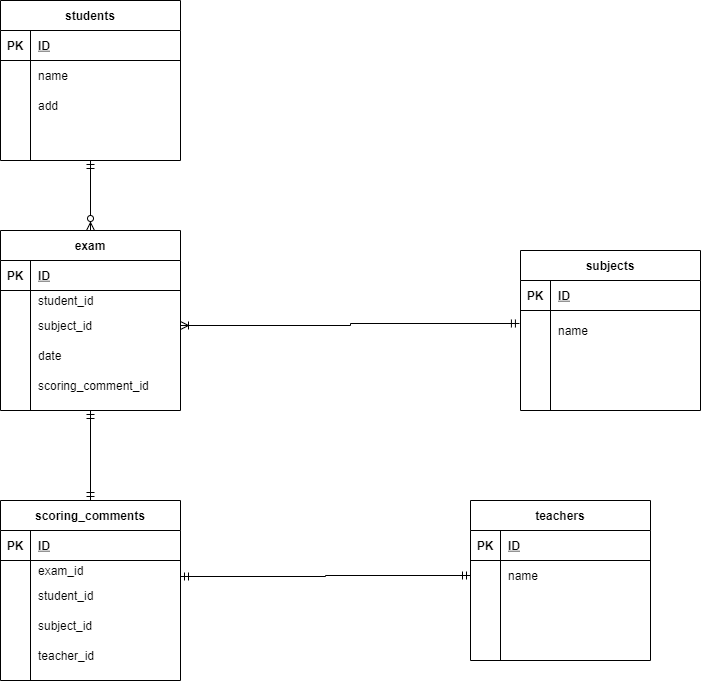

The diagram above was exported from draw.io. Its source (the exported page's mxGraphModel, read from the mxfile embedded in the PNG):
<mxGraphModel dx="645" dy="1987" grid="1" gridSize="10" guides="1" tooltips="1" connect="1" arrows="1" fold="1" page="1" pageScale="1" pageWidth="1169" pageHeight="827" math="0" shadow="0">
  <root>
    <mxCell id="0" />
    <mxCell id="1" parent="0" />
    <mxCell id="103" style="edgeStyle=orthogonalEdgeStyle;rounded=0;orthogonalLoop=1;jettySize=auto;html=1;entryX=0.5;entryY=0;entryDx=0;entryDy=0;startArrow=ERmandOne;startFill=0;endArrow=ERzeroToMany;endFill=1;" parent="1" source="2" target="28" edge="1">
      <mxGeometry relative="1" as="geometry" />
    </mxCell>
    <mxCell id="2" value="students" style="shape=table;startSize=30;container=1;collapsible=1;childLayout=tableLayout;fixedRows=1;rowLines=0;fontStyle=1;align=center;resizeLast=1;" parent="1" vertex="1">
      <mxGeometry x="40" y="-1600" width="180" height="160" as="geometry" />
    </mxCell>
    <mxCell id="3" value="" style="shape=partialRectangle;collapsible=0;dropTarget=0;pointerEvents=0;fillColor=none;top=0;left=0;bottom=1;right=0;points=[[0,0.5],[1,0.5]];portConstraint=eastwest;" parent="2" vertex="1">
      <mxGeometry y="30" width="180" height="30" as="geometry" />
    </mxCell>
    <mxCell id="4" value="PK" style="shape=partialRectangle;connectable=0;fillColor=none;top=0;left=0;bottom=0;right=0;fontStyle=1;overflow=hidden;" parent="3" vertex="1">
      <mxGeometry width="30" height="30" as="geometry" />
    </mxCell>
    <mxCell id="5" value="ID" style="shape=partialRectangle;connectable=0;fillColor=none;top=0;left=0;bottom=0;right=0;align=left;spacingLeft=6;fontStyle=5;overflow=hidden;" parent="3" vertex="1">
      <mxGeometry x="30" width="150" height="30" as="geometry" />
    </mxCell>
    <mxCell id="6" value="" style="shape=partialRectangle;collapsible=0;dropTarget=0;pointerEvents=0;fillColor=none;top=0;left=0;bottom=0;right=0;points=[[0,0.5],[1,0.5]];portConstraint=eastwest;" parent="2" vertex="1">
      <mxGeometry y="60" width="180" height="30" as="geometry" />
    </mxCell>
    <mxCell id="7" value="" style="shape=partialRectangle;connectable=0;fillColor=none;top=0;left=0;bottom=0;right=0;editable=1;overflow=hidden;" parent="6" vertex="1">
      <mxGeometry width="30" height="30" as="geometry" />
    </mxCell>
    <mxCell id="8" value="name" style="shape=partialRectangle;connectable=0;fillColor=none;top=0;left=0;bottom=0;right=0;align=left;spacingLeft=6;overflow=hidden;" parent="6" vertex="1">
      <mxGeometry x="30" width="150" height="30" as="geometry" />
    </mxCell>
    <mxCell id="9" value="" style="shape=partialRectangle;collapsible=0;dropTarget=0;pointerEvents=0;fillColor=none;top=0;left=0;bottom=0;right=0;points=[[0,0.5],[1,0.5]];portConstraint=eastwest;" parent="2" vertex="1">
      <mxGeometry y="90" width="180" height="30" as="geometry" />
    </mxCell>
    <mxCell id="10" value="" style="shape=partialRectangle;connectable=0;fillColor=none;top=0;left=0;bottom=0;right=0;editable=1;overflow=hidden;" parent="9" vertex="1">
      <mxGeometry width="30" height="30" as="geometry" />
    </mxCell>
    <mxCell id="11" value="add" style="shape=partialRectangle;connectable=0;fillColor=none;top=0;left=0;bottom=0;right=0;align=left;spacingLeft=6;overflow=hidden;" parent="9" vertex="1">
      <mxGeometry x="30" width="150" height="30" as="geometry" />
    </mxCell>
    <mxCell id="12" value="" style="shape=partialRectangle;collapsible=0;dropTarget=0;pointerEvents=0;fillColor=none;top=0;left=0;bottom=0;right=0;points=[[0,0.5],[1,0.5]];portConstraint=eastwest;" parent="2" vertex="1">
      <mxGeometry y="120" width="180" height="30" as="geometry" />
    </mxCell>
    <mxCell id="13" value="" style="shape=partialRectangle;connectable=0;fillColor=none;top=0;left=0;bottom=0;right=0;editable=1;overflow=hidden;" parent="12" vertex="1">
      <mxGeometry width="30" height="30" as="geometry" />
    </mxCell>
    <mxCell id="14" value="" style="shape=partialRectangle;connectable=0;fillColor=none;top=0;left=0;bottom=0;right=0;align=left;spacingLeft=6;overflow=hidden;" parent="12" vertex="1">
      <mxGeometry x="30" width="150" height="30" as="geometry" />
    </mxCell>
    <mxCell id="15" value="teachers" style="shape=table;startSize=30;container=1;collapsible=1;childLayout=tableLayout;fixedRows=1;rowLines=0;fontStyle=1;align=center;resizeLast=1;" parent="1" vertex="1">
      <mxGeometry x="510" y="-1100" width="180" height="160" as="geometry" />
    </mxCell>
    <mxCell id="16" value="" style="shape=partialRectangle;collapsible=0;dropTarget=0;pointerEvents=0;fillColor=none;top=0;left=0;bottom=1;right=0;points=[[0,0.5],[1,0.5]];portConstraint=eastwest;" parent="15" vertex="1">
      <mxGeometry y="30" width="180" height="30" as="geometry" />
    </mxCell>
    <mxCell id="17" value="PK" style="shape=partialRectangle;connectable=0;fillColor=none;top=0;left=0;bottom=0;right=0;fontStyle=1;overflow=hidden;" parent="16" vertex="1">
      <mxGeometry width="30" height="30" as="geometry" />
    </mxCell>
    <mxCell id="18" value="ID" style="shape=partialRectangle;connectable=0;fillColor=none;top=0;left=0;bottom=0;right=0;align=left;spacingLeft=6;fontStyle=5;overflow=hidden;" parent="16" vertex="1">
      <mxGeometry x="30" width="150" height="30" as="geometry" />
    </mxCell>
    <mxCell id="19" value="" style="shape=partialRectangle;collapsible=0;dropTarget=0;pointerEvents=0;fillColor=none;top=0;left=0;bottom=0;right=0;points=[[0,0.5],[1,0.5]];portConstraint=eastwest;" parent="15" vertex="1">
      <mxGeometry y="60" width="180" height="30" as="geometry" />
    </mxCell>
    <mxCell id="20" value="" style="shape=partialRectangle;connectable=0;fillColor=none;top=0;left=0;bottom=0;right=0;editable=1;overflow=hidden;" parent="19" vertex="1">
      <mxGeometry width="30" height="30" as="geometry" />
    </mxCell>
    <mxCell id="21" value="name" style="shape=partialRectangle;connectable=0;fillColor=none;top=0;left=0;bottom=0;right=0;align=left;spacingLeft=6;overflow=hidden;" parent="19" vertex="1">
      <mxGeometry x="30" width="150" height="30" as="geometry" />
    </mxCell>
    <mxCell id="22" value="" style="shape=partialRectangle;collapsible=0;dropTarget=0;pointerEvents=0;fillColor=none;top=0;left=0;bottom=0;right=0;points=[[0,0.5],[1,0.5]];portConstraint=eastwest;" parent="15" vertex="1">
      <mxGeometry y="90" width="180" height="30" as="geometry" />
    </mxCell>
    <mxCell id="23" value="" style="shape=partialRectangle;connectable=0;fillColor=none;top=0;left=0;bottom=0;right=0;editable=1;overflow=hidden;" parent="22" vertex="1">
      <mxGeometry width="30" height="30" as="geometry" />
    </mxCell>
    <mxCell id="24" value="" style="shape=partialRectangle;connectable=0;fillColor=none;top=0;left=0;bottom=0;right=0;align=left;spacingLeft=6;overflow=hidden;" parent="22" vertex="1">
      <mxGeometry x="30" width="150" height="30" as="geometry" />
    </mxCell>
    <mxCell id="25" value="" style="shape=partialRectangle;collapsible=0;dropTarget=0;pointerEvents=0;fillColor=none;top=0;left=0;bottom=0;right=0;points=[[0,0.5],[1,0.5]];portConstraint=eastwest;" parent="15" vertex="1">
      <mxGeometry y="120" width="180" height="30" as="geometry" />
    </mxCell>
    <mxCell id="26" value="" style="shape=partialRectangle;connectable=0;fillColor=none;top=0;left=0;bottom=0;right=0;editable=1;overflow=hidden;" parent="25" vertex="1">
      <mxGeometry width="30" height="30" as="geometry" />
    </mxCell>
    <mxCell id="27" value="" style="shape=partialRectangle;connectable=0;fillColor=none;top=0;left=0;bottom=0;right=0;align=left;spacingLeft=6;overflow=hidden;" parent="25" vertex="1">
      <mxGeometry x="30" width="150" height="30" as="geometry" />
    </mxCell>
    <mxCell id="139" style="edgeStyle=orthogonalEdgeStyle;rounded=0;orthogonalLoop=1;jettySize=auto;html=1;entryX=0.5;entryY=0;entryDx=0;entryDy=0;startArrow=ERmandOne;startFill=0;endArrow=ERmandOne;endFill=0;" edge="1" parent="1" source="28" target="54">
      <mxGeometry relative="1" as="geometry" />
    </mxCell>
    <mxCell id="28" value="exam" style="shape=table;startSize=30;container=1;collapsible=1;childLayout=tableLayout;fixedRows=1;rowLines=0;fontStyle=1;align=center;resizeLast=1;" parent="1" vertex="1">
      <mxGeometry x="40" y="-1370" width="180" height="180" as="geometry" />
    </mxCell>
    <mxCell id="29" value="" style="shape=partialRectangle;collapsible=0;dropTarget=0;pointerEvents=0;fillColor=none;top=0;left=0;bottom=1;right=0;points=[[0,0.5],[1,0.5]];portConstraint=eastwest;" parent="28" vertex="1">
      <mxGeometry y="30" width="180" height="30" as="geometry" />
    </mxCell>
    <mxCell id="30" value="PK" style="shape=partialRectangle;connectable=0;fillColor=none;top=0;left=0;bottom=0;right=0;fontStyle=1;overflow=hidden;" parent="29" vertex="1">
      <mxGeometry width="30" height="30" as="geometry" />
    </mxCell>
    <mxCell id="31" value="ID" style="shape=partialRectangle;connectable=0;fillColor=none;top=0;left=0;bottom=0;right=0;align=left;spacingLeft=6;fontStyle=5;overflow=hidden;" parent="29" vertex="1">
      <mxGeometry x="30" width="150" height="30" as="geometry" />
    </mxCell>
    <mxCell id="32" value="" style="shape=partialRectangle;collapsible=0;dropTarget=0;pointerEvents=0;fillColor=none;top=0;left=0;bottom=0;right=0;points=[[0,0.5],[1,0.5]];portConstraint=eastwest;" parent="28" vertex="1">
      <mxGeometry y="60" width="180" height="20" as="geometry" />
    </mxCell>
    <mxCell id="33" value="" style="shape=partialRectangle;connectable=0;fillColor=none;top=0;left=0;bottom=0;right=0;editable=1;overflow=hidden;" parent="32" vertex="1">
      <mxGeometry width="30" height="20" as="geometry" />
    </mxCell>
    <mxCell id="34" value="student_id" style="shape=partialRectangle;connectable=0;fillColor=none;top=0;left=0;bottom=0;right=0;align=left;spacingLeft=6;overflow=hidden;" parent="32" vertex="1">
      <mxGeometry x="30" width="150" height="20" as="geometry" />
    </mxCell>
    <mxCell id="35" value="" style="shape=partialRectangle;collapsible=0;dropTarget=0;pointerEvents=0;fillColor=none;top=0;left=0;bottom=0;right=0;points=[[0,0.5],[1,0.5]];portConstraint=eastwest;" parent="28" vertex="1">
      <mxGeometry y="80" width="180" height="30" as="geometry" />
    </mxCell>
    <mxCell id="36" value="" style="shape=partialRectangle;connectable=0;fillColor=none;top=0;left=0;bottom=0;right=0;editable=1;overflow=hidden;" parent="35" vertex="1">
      <mxGeometry width="30" height="30" as="geometry" />
    </mxCell>
    <mxCell id="37" value="subject_id" style="shape=partialRectangle;connectable=0;fillColor=none;top=0;left=0;bottom=0;right=0;align=left;spacingLeft=6;overflow=hidden;" parent="35" vertex="1">
      <mxGeometry x="30" width="150" height="30" as="geometry" />
    </mxCell>
    <mxCell id="38" value="" style="shape=partialRectangle;collapsible=0;dropTarget=0;pointerEvents=0;fillColor=none;top=0;left=0;bottom=0;right=0;points=[[0,0.5],[1,0.5]];portConstraint=eastwest;" parent="28" vertex="1">
      <mxGeometry y="110" width="180" height="30" as="geometry" />
    </mxCell>
    <mxCell id="39" value="" style="shape=partialRectangle;connectable=0;fillColor=none;top=0;left=0;bottom=0;right=0;editable=1;overflow=hidden;" parent="38" vertex="1">
      <mxGeometry width="30" height="30" as="geometry" />
    </mxCell>
    <mxCell id="40" value="date" style="shape=partialRectangle;connectable=0;fillColor=none;top=0;left=0;bottom=0;right=0;align=left;spacingLeft=6;overflow=hidden;" parent="38" vertex="1">
      <mxGeometry x="30" width="150" height="30" as="geometry" />
    </mxCell>
    <mxCell id="143" style="shape=partialRectangle;collapsible=0;dropTarget=0;pointerEvents=0;fillColor=none;top=0;left=0;bottom=0;right=0;points=[[0,0.5],[1,0.5]];portConstraint=eastwest;" vertex="1" parent="28">
      <mxGeometry y="140" width="180" height="30" as="geometry" />
    </mxCell>
    <mxCell id="144" style="shape=partialRectangle;connectable=0;fillColor=none;top=0;left=0;bottom=0;right=0;editable=1;overflow=hidden;" vertex="1" parent="143">
      <mxGeometry width="30" height="30" as="geometry" />
    </mxCell>
    <mxCell id="145" value="scoring_comment_id" style="shape=partialRectangle;connectable=0;fillColor=none;top=0;left=0;bottom=0;right=0;align=left;spacingLeft=6;overflow=hidden;" vertex="1" parent="143">
      <mxGeometry x="30" width="150" height="30" as="geometry" />
    </mxCell>
    <mxCell id="54" value="scoring_comments" style="shape=table;startSize=30;container=1;collapsible=1;childLayout=tableLayout;fixedRows=1;rowLines=0;fontStyle=1;align=center;resizeLast=1;" parent="1" vertex="1">
      <mxGeometry x="40" y="-1100" width="180" height="180" as="geometry" />
    </mxCell>
    <mxCell id="55" value="" style="shape=partialRectangle;collapsible=0;dropTarget=0;pointerEvents=0;fillColor=none;top=0;left=0;bottom=1;right=0;points=[[0,0.5],[1,0.5]];portConstraint=eastwest;" parent="54" vertex="1">
      <mxGeometry y="30" width="180" height="30" as="geometry" />
    </mxCell>
    <mxCell id="56" value="PK" style="shape=partialRectangle;connectable=0;fillColor=none;top=0;left=0;bottom=0;right=0;fontStyle=1;overflow=hidden;" parent="55" vertex="1">
      <mxGeometry width="30" height="30" as="geometry" />
    </mxCell>
    <mxCell id="57" value="ID" style="shape=partialRectangle;connectable=0;fillColor=none;top=0;left=0;bottom=0;right=0;align=left;spacingLeft=6;fontStyle=5;overflow=hidden;" parent="55" vertex="1">
      <mxGeometry x="30" width="150" height="30" as="geometry" />
    </mxCell>
    <mxCell id="58" value="" style="shape=partialRectangle;collapsible=0;dropTarget=0;pointerEvents=0;fillColor=none;top=0;left=0;bottom=0;right=0;points=[[0,0.5],[1,0.5]];portConstraint=eastwest;" parent="54" vertex="1">
      <mxGeometry y="60" width="180" height="20" as="geometry" />
    </mxCell>
    <mxCell id="59" value="" style="shape=partialRectangle;connectable=0;fillColor=none;top=0;left=0;bottom=0;right=0;editable=1;overflow=hidden;" parent="58" vertex="1">
      <mxGeometry width="30" height="20" as="geometry" />
    </mxCell>
    <mxCell id="60" value="exam_id" style="shape=partialRectangle;connectable=0;fillColor=none;top=0;left=0;bottom=0;right=0;align=left;spacingLeft=6;overflow=hidden;" parent="58" vertex="1">
      <mxGeometry x="30" width="150" height="20" as="geometry" />
    </mxCell>
    <mxCell id="61" value="" style="shape=partialRectangle;collapsible=0;dropTarget=0;pointerEvents=0;fillColor=none;top=0;left=0;bottom=0;right=0;points=[[0,0.5],[1,0.5]];portConstraint=eastwest;" parent="54" vertex="1">
      <mxGeometry y="80" width="180" height="30" as="geometry" />
    </mxCell>
    <mxCell id="62" value="" style="shape=partialRectangle;connectable=0;fillColor=none;top=0;left=0;bottom=0;right=0;editable=1;overflow=hidden;" parent="61" vertex="1">
      <mxGeometry width="30" height="30" as="geometry" />
    </mxCell>
    <mxCell id="63" value="student_id" style="shape=partialRectangle;connectable=0;fillColor=none;top=0;left=0;bottom=0;right=0;align=left;spacingLeft=6;overflow=hidden;" parent="61" vertex="1">
      <mxGeometry x="30" width="150" height="30" as="geometry" />
    </mxCell>
    <mxCell id="64" value="" style="shape=partialRectangle;collapsible=0;dropTarget=0;pointerEvents=0;fillColor=none;top=0;left=0;bottom=0;right=0;points=[[0,0.5],[1,0.5]];portConstraint=eastwest;" parent="54" vertex="1">
      <mxGeometry y="110" width="180" height="30" as="geometry" />
    </mxCell>
    <mxCell id="65" value="" style="shape=partialRectangle;connectable=0;fillColor=none;top=0;left=0;bottom=0;right=0;editable=1;overflow=hidden;" parent="64" vertex="1">
      <mxGeometry width="30" height="30" as="geometry" />
    </mxCell>
    <mxCell id="66" value="subject_id" style="shape=partialRectangle;connectable=0;fillColor=none;top=0;left=0;bottom=0;right=0;align=left;spacingLeft=6;overflow=hidden;" parent="64" vertex="1">
      <mxGeometry x="30" width="150" height="30" as="geometry" />
    </mxCell>
    <mxCell id="147" style="shape=partialRectangle;collapsible=0;dropTarget=0;pointerEvents=0;fillColor=none;top=0;left=0;bottom=0;right=0;points=[[0,0.5],[1,0.5]];portConstraint=eastwest;" vertex="1" parent="54">
      <mxGeometry y="140" width="180" height="30" as="geometry" />
    </mxCell>
    <mxCell id="148" style="shape=partialRectangle;connectable=0;fillColor=none;top=0;left=0;bottom=0;right=0;editable=1;overflow=hidden;" vertex="1" parent="147">
      <mxGeometry width="30" height="30" as="geometry" />
    </mxCell>
    <mxCell id="149" value="teacher_id" style="shape=partialRectangle;connectable=0;fillColor=none;top=0;left=0;bottom=0;right=0;align=left;spacingLeft=6;overflow=hidden;" vertex="1" parent="147">
      <mxGeometry x="30" width="150" height="30" as="geometry" />
    </mxCell>
    <mxCell id="67" value="subjects" style="shape=table;startSize=30;container=1;collapsible=1;childLayout=tableLayout;fixedRows=1;rowLines=0;fontStyle=1;align=center;resizeLast=1;" parent="1" vertex="1">
      <mxGeometry x="560" y="-1350" width="180" height="160" as="geometry" />
    </mxCell>
    <mxCell id="68" value="" style="shape=partialRectangle;collapsible=0;dropTarget=0;pointerEvents=0;fillColor=none;top=0;left=0;bottom=1;right=0;points=[[0,0.5],[1,0.5]];portConstraint=eastwest;" parent="67" vertex="1">
      <mxGeometry y="30" width="180" height="30" as="geometry" />
    </mxCell>
    <mxCell id="69" value="PK" style="shape=partialRectangle;connectable=0;fillColor=none;top=0;left=0;bottom=0;right=0;fontStyle=1;overflow=hidden;" parent="68" vertex="1">
      <mxGeometry width="30" height="30" as="geometry" />
    </mxCell>
    <mxCell id="70" value="ID" style="shape=partialRectangle;connectable=0;fillColor=none;top=0;left=0;bottom=0;right=0;align=left;spacingLeft=6;fontStyle=5;overflow=hidden;" parent="68" vertex="1">
      <mxGeometry x="30" width="150" height="30" as="geometry" />
    </mxCell>
    <mxCell id="71" value="" style="shape=partialRectangle;collapsible=0;dropTarget=0;pointerEvents=0;fillColor=none;top=0;left=0;bottom=0;right=0;points=[[0,0.5],[1,0.5]];portConstraint=eastwest;" parent="67" vertex="1">
      <mxGeometry y="60" width="180" height="40" as="geometry" />
    </mxCell>
    <mxCell id="72" value="" style="shape=partialRectangle;connectable=0;fillColor=none;top=0;left=0;bottom=0;right=0;editable=1;overflow=hidden;" parent="71" vertex="1">
      <mxGeometry width="30" height="40" as="geometry" />
    </mxCell>
    <mxCell id="73" value="name" style="shape=partialRectangle;connectable=0;fillColor=none;top=0;left=0;bottom=0;right=0;align=left;spacingLeft=6;overflow=hidden;" parent="71" vertex="1">
      <mxGeometry x="30" width="150" height="40" as="geometry" />
    </mxCell>
    <mxCell id="74" value="" style="shape=partialRectangle;collapsible=0;dropTarget=0;pointerEvents=0;fillColor=none;top=0;left=0;bottom=0;right=0;points=[[0,0.5],[1,0.5]];portConstraint=eastwest;" parent="67" vertex="1">
      <mxGeometry y="100" width="180" height="20" as="geometry" />
    </mxCell>
    <mxCell id="75" value="" style="shape=partialRectangle;connectable=0;fillColor=none;top=0;left=0;bottom=0;right=0;editable=1;overflow=hidden;" parent="74" vertex="1">
      <mxGeometry width="30" height="20" as="geometry" />
    </mxCell>
    <mxCell id="76" value="" style="shape=partialRectangle;connectable=0;fillColor=none;top=0;left=0;bottom=0;right=0;align=left;spacingLeft=6;overflow=hidden;" parent="74" vertex="1">
      <mxGeometry x="30" width="150" height="20" as="geometry" />
    </mxCell>
    <mxCell id="77" value="" style="shape=partialRectangle;collapsible=0;dropTarget=0;pointerEvents=0;fillColor=none;top=0;left=0;bottom=0;right=0;points=[[0,0.5],[1,0.5]];portConstraint=eastwest;" parent="67" vertex="1">
      <mxGeometry y="120" width="180" height="30" as="geometry" />
    </mxCell>
    <mxCell id="78" value="" style="shape=partialRectangle;connectable=0;fillColor=none;top=0;left=0;bottom=0;right=0;editable=1;overflow=hidden;" parent="77" vertex="1">
      <mxGeometry width="30" height="30" as="geometry" />
    </mxCell>
    <mxCell id="79" value="" style="shape=partialRectangle;connectable=0;fillColor=none;top=0;left=0;bottom=0;right=0;align=left;spacingLeft=6;overflow=hidden;" parent="77" vertex="1">
      <mxGeometry x="30" width="150" height="30" as="geometry" />
    </mxCell>
    <mxCell id="122" style="edgeStyle=orthogonalEdgeStyle;rounded=0;orthogonalLoop=1;jettySize=auto;html=1;endArrow=ERmandOne;endFill=0;startArrow=ERoneToMany;startFill=0;entryX=-0.006;entryY=0.325;entryDx=0;entryDy=0;entryPerimeter=0;" edge="1" parent="1" source="35" target="71">
      <mxGeometry relative="1" as="geometry">
        <mxPoint x="490" y="-1275" as="targetPoint" />
      </mxGeometry>
    </mxCell>
    <mxCell id="142" style="edgeStyle=orthogonalEdgeStyle;rounded=0;orthogonalLoop=1;jettySize=auto;html=1;startArrow=ERmandOne;startFill=0;endArrow=ERmandOne;endFill=0;" edge="1" parent="1" source="19">
      <mxGeometry relative="1" as="geometry">
        <mxPoint x="220" y="-1024" as="targetPoint" />
      </mxGeometry>
    </mxCell>
  </root>
</mxGraphModel>